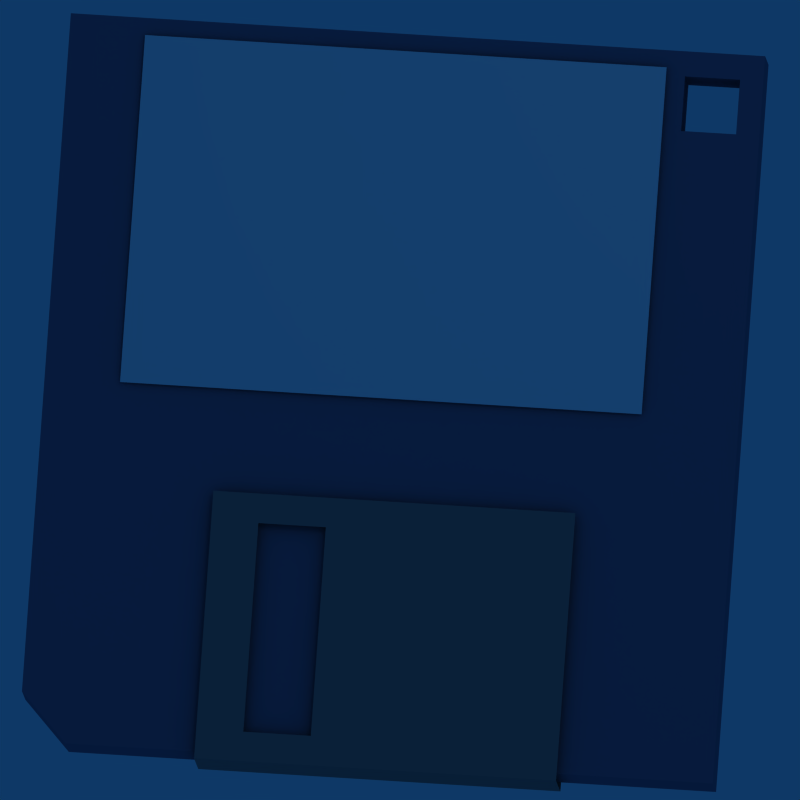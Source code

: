 # Source: floppy.blend  (saved by Blender 2.49.2; exported with 4.5.12 LTS)
import bpy
from mathutils import Matrix  # noqa: F401  (used for matrix-valued properties, if any)

bpy.ops.wm.read_factory_settings(use_empty=True)
scene = bpy.context.scene
scene.name = 'Scene'

# ---- collections
col_collection_1 = bpy.data.collections.new('Collection 1'); scene.collection.children.link(col_collection_1)

# ---- materials (node trees are filled in below, after node groups)
mat_plastic = bpy.data.materials.new('Plastic')
mat_plastic.alpha_threshold = 0.0
mat_plastic.diffuse_color = (0.3661, 0.4335, 0.5623, 1.0)
mat_plastic.roughness = 0.5
mat_plastic.specular_intensity = 0.177
mat_plastic.line_color = (0.0, 0.0, 0.0, 1.0)
mat_metal = bpy.data.materials.new('Metal')
mat_metal.alpha_threshold = 0.0
mat_metal.diffuse_color = (0.5252, 0.5252, 0.5252, 1.0)
mat_metal.specular_color = (0.6936, 0.6936, 0.6936)
mat_metal.roughness = 0.5
mat_metal.specular_intensity = 1.148
mat_metal.line_color = (0.0, 0.0, 0.0, 1.0)
mat_paper = bpy.data.materials.new('Paper')
mat_paper.alpha_threshold = 0.0
mat_paper.diffuse_color = (1.0, 1.0, 1.0, 1.0)
mat_paper.roughness = 0.5
mat_paper.specular_intensity = 0.0
mat_paper.line_color = (0.0, 0.0, 0.0, 1.0)

# ---- material node trees

# ---- world
world_world = bpy.data.worlds.new('World'); scene.world = world_world
world_world.color = (0.05656, 0.2208, 0.4)
world_world.use_sun_shadow = False
world_world.sun_shadow_jitter_overblur = 0.0
world_world.cycles.sampling_method = 'MANUAL'
world_world.cycles.sample_map_resolution = 256

# ---- cameras
cam_camera = bpy.data.cameras.new('Camera')
cam_camera.type = 'ORTHO'
cam_camera.passepartout_alpha = 0.2
cam_camera.clip_end = 100.0
cam_camera.lens = 40.0
cam_camera.ortho_scale = 5.9
cam_camera.show_passepartout = False
cam_camera.show_safe_areas = True
cam_camera.dof.focus_distance = 0.0
cam_camera.dof.aperture_fstop = 128.0

# ---- lights
light_spot = bpy.data.lights.new('Spot', 'POINT')
light_spot.transmission_factor = 0.0
light_spot.cutoff_distance = 30.0
light_spot.energy = 136.1
light_spot.shadow_buffer_clip_start = 1.001
light_spot.shadow_soft_size = 1.0
light_spot.shadow_maximum_resolution = 0.006
light_spot.use_absolute_resolution = True
light_spot.cycles.use_multiple_importance_sampling = False

# ---- meshes
me_cube = bpy.data.meshes.new('Cube')
me_cube.from_pydata([(2.571, 2.717, -0.2127), (2.571, -2.717, -0.2127), (-2.571, -2.349, -0.2127), (-2.571, 2.717, -0.2127), (2.571, 2.717, 0.2126), (2.571, -2.717, 0.2126), (-2.571, -2.349, 0.2126), (-2.571, 2.717, 0.2126), (-2.223, -2.717, -0.2127), (-2.223, -2.717, 0.2126), (2.398, 2.532, 0.2007), (2.398, 2.124, 0.2007), (1.99, 2.124, 0.2007), (1.99, 2.532, 0.2007), (1.99, 2.532, -0.2255), (1.99, 2.124, -0.2255), (2.398, 2.124, -0.2255), (2.398, 2.532, -0.2255), (1.853, 2.586, 0.2389), (1.853, -0.008432, 0.2389), (-2.011, -0.008431, 0.2389), (-2.011, 2.586, 0.2389), (1.42, -0.7789, 0.2781), (1.42, -2.779, 0.2781), (-1.262, -2.779, 0.2781), (-1.262, -0.7789, 0.2781), (-0.912, -0.9999, 0.2781), (-0.912, -2.558, 0.2781), (-0.4134, -2.558, 0.2781), (-0.4134, -0.9999, 0.2781), (-0.4134, -0.9999, -0.2494), (-0.4134, -2.558, -0.2494), (-0.912, -2.558, -0.2494), (-0.912, -0.9999, -0.2494), (-1.262, -0.7789, -0.2494), (-1.262, -2.779, -0.2494), (1.42, -2.779, -0.2494), (1.42, -0.7789, -0.2494)], [], [(0, 4, 5, 1), (2, 6, 7, 3), (4, 0, 3, 7), (1, 5, 9, 8), (5, 6, 9), (2, 8, 9, 6), (1, 8, 2), (4, 7, 13, 10), (4, 10, 11, 5), (5, 11, 12, 6), (6, 12, 13, 7), (1, 2, 15, 16), (0, 1, 16, 17), (0, 17, 14, 3), (2, 3, 14, 15), (10, 13, 14, 17), (11, 16, 15, 12), (12, 15, 14, 13), (10, 17, 16, 11), (20, 19, 18, 21), (22, 25, 26, 29), (22, 29, 28, 23), (23, 28, 27, 24), (25, 24, 27, 26), (34, 33, 32, 35), (36, 35, 32, 31), (37, 36, 31, 30), (37, 30, 33, 34), (23, 24, 35, 36)])
me_cube.polygons.foreach_set('material_index', [0, 0, 0, 0, 0, 0, 0, 0, 0, 0, 0, 0, 0, 0, 0, 0, 0, 0, 0, 2, 1, 1, 1, 1, 1, 1, 1, 1, 1])
me_cube.materials.append(mat_plastic)
me_cube.materials.append(mat_metal)
me_cube.materials.append(mat_paper)
me_cube.use_remesh_preserve_volume = False
me_cube.use_remesh_preserve_attributes = False
me_cube.use_mirror_vertex_groups = False
me_cube.update()

# ---- objects
ob_cube = bpy.data.objects.new('Cube', me_cube)
ob_lamp = bpy.data.objects.new('Lamp', light_spot)
ob_camera = bpy.data.objects.new('Camera', cam_camera)

# ---- transforms, parenting, visibility, modifiers, constraints
ob_cube.location = (0.0, 0.0, 0.0)
ob_cube.lock_rotations_4d = False
ob_cube.empty_display_type = 'ARROWS'
ob_cube.color = (0.0, 0.0, 0.0, 1.0)
ob_cube.lineart.crease_threshold = 0.0
ob_lamp.location = (3.38, 3.294, 11.63)
ob_lamp.rotation_euler = (0.6503, 0.05522, 1.866)
ob_lamp.lock_rotations_4d = False
ob_lamp.empty_display_type = 'ARROWS'
ob_lamp.color = (0.0, 0.0, 0.0, 0.0)
ob_lamp.lineart.crease_threshold = 0.0
ob_camera.location = (0.5759, -1.089, 7.551)
ob_camera.rotation_euler = (0.1504, 0.05933, 0.07139)
ob_camera.lock_rotations_4d = False
ob_camera.empty_display_type = 'ARROWS'
ob_camera.color = (0.0, 0.0, 0.0, 0.0)
ob_camera.display_type = 'WIRE'
ob_camera.lineart.crease_threshold = 0.0

# ---- collection membership
col_collection_1.objects.link(ob_cube)
col_collection_1.objects.link(ob_lamp)
col_collection_1.objects.link(ob_camera)

# ---- scene / render settings (as saved in the file)
scene.camera = ob_camera
scene.frame_start = 1; scene.frame_end = 250; scene.frame_set(1)
scene.render.engine = 'BLENDER_EEVEE_NEXT'
scene.render.image_settings.quality = 100
scene.render.image_settings.compression = 100
scene.render.image_settings.exr_codec = 'RLE'
scene.render.resolution_x = 35
scene.render.resolution_y = 35
scene.render.pixel_aspect_x = 100.0
scene.render.pixel_aspect_y = 100.0
scene.render.fps = 25
scene.render.dither_intensity = 0.0
scene.render.film_transparent = True
scene.render.use_compositing = False
scene.render.use_sequencer = False
scene.render.bake_margin = 2
scene.render.bake_bias = 0.0
scene.render.use_stamp_time = False
scene.render.use_stamp_date = False
scene.render.use_stamp_frame = False
scene.render.use_stamp_camera = False
scene.render.use_stamp_scene = False
scene.render.use_stamp_filename = False
scene.render.use_stamp_render_time = False
scene.render.stamp_font_size = 0
scene.cycles.use_denoising = False
scene.cycles.samples = 10
scene.cycles.sampling_pattern = 'TABULATED_SOBOL'
scene.cycles.light_sampling_threshold = 0.0
scene.cycles.use_adaptive_sampling = False
scene.cycles.use_light_tree = False
scene.cycles.blur_glossy = 0.0
scene.cycles.volume_bounces = 1
scene.cycles.pixel_filter_type = 'GAUSSIAN'
scene.cycles.sample_clamp_indirect = 0.0
scene.view_settings.view_transform = 'Raw'
bpy.context.view_layer.update()

